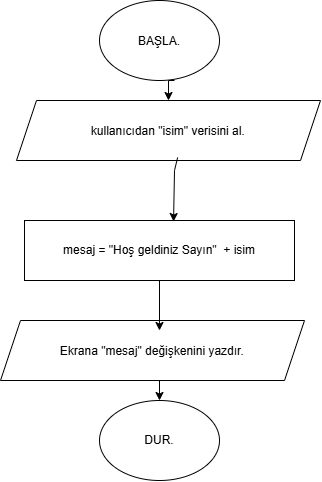

The diagram above was exported from draw.io. Its source (the exported page's mxGraphModel, read from the mxfile embedded in the PNG):
<mxGraphModel dx="1036" dy="570" grid="1" gridSize="10" guides="1" tooltips="1" connect="1" arrows="1" fold="1" page="1" pageScale="1" pageWidth="827" pageHeight="1169" math="0" shadow="0">
  <root>
    <mxCell id="0" />
    <mxCell id="1" parent="0" />
    <mxCell id="Sm2Txcl6-AVLy-Mutuo8-9" edge="1" parent="1" style="edgeStyle=orthogonalEdgeStyle;rounded=0;orthogonalLoop=1;jettySize=auto;html=1;exitX=0.5;exitY=1;exitDx=0;exitDy=0;entryX=0.5;entryY=0;entryDx=0;entryDy=0;defaultLabelBackgroundColor=page;" target="Sm2Txcl6-AVLy-Mutuo8-2">
      <mxGeometry relative="1" as="geometry">
        <mxPoint x="420" y="100.00000000000011" as="sourcePoint" />
      </mxGeometry>
    </mxCell>
    <mxCell id="Sm2Txcl6-AVLy-Mutuo8-2" parent="1" style="shape=parallelogram;perimeter=parallelogramPerimeter;whiteSpace=wrap;html=1;shapeInside=1;fixedSize=1;" value="&lt;div&gt;&lt;br&gt;&lt;/div&gt;&lt;div&gt;kullanıcıdan &quot;isim&quot; verisini al.&lt;/div&gt;" vertex="1">
      <mxGeometry height="60" width="304" x="262" y="120" as="geometry" />
    </mxCell>
    <mxCell id="Sm2Txcl6-AVLy-Mutuo8-4" parent="1" style="rounded=0;whiteSpace=wrap;html=1;" value="mesaj = &quot;Hoş geldiniz Sayın&quot;&amp;nbsp; + isim" vertex="1">
      <mxGeometry height="60" width="270" x="270" y="240" as="geometry" />
    </mxCell>
    <mxCell id="Sm2Txcl6-AVLy-Mutuo8-7" edge="1" parent="1" source="Sm2Txcl6-AVLy-Mutuo8-2" style="endArrow=classic;html=1;rounded=0;defaultLabelBackgroundColor=page;exitX=0.53;exitY=0.95;exitDx=0;exitDy=0;entryX=0.552;entryY=0.017;entryDx=0;entryDy=0;entryPerimeter=0;exitPerimeter=0;" target="Sm2Txcl6-AVLy-Mutuo8-4" value="">
      <mxGeometry height="50" relative="1" width="50" x="0.0228" as="geometry">
        <Array as="points">
          <mxPoint x="420" y="190" />
        </Array>
        <mxPoint x="390" y="270" as="sourcePoint" />
        <mxPoint x="440" y="220" as="targetPoint" />
      </mxGeometry>
    </mxCell>
    <mxCell id="Sm2Txcl6-AVLy-Mutuo8-13" edge="1" parent="1" source="Sm2Txcl6-AVLy-Mutuo8-10" style="edgeStyle=orthogonalEdgeStyle;rounded=0;orthogonalLoop=1;jettySize=auto;html=1;exitX=0.5;exitY=1;exitDx=0;exitDy=0;entryX=0.5;entryY=0;entryDx=0;entryDy=0;defaultLabelBackgroundColor=page;" target="Sm2Txcl6-AVLy-Mutuo8-11">
      <mxGeometry relative="1" as="geometry" />
    </mxCell>
    <mxCell id="Sm2Txcl6-AVLy-Mutuo8-10" parent="1" style="shape=parallelogram;perimeter=parallelogramPerimeter;whiteSpace=wrap;html=1;shapeInside=1;fixedSize=1;" value="&lt;div&gt;&lt;br&gt;&lt;/div&gt;&lt;div&gt;Ekrana &quot;mesaj&quot; değişkenini yazdır.&lt;/div&gt;" vertex="1">
      <mxGeometry height="60" width="304" x="246" y="340" as="geometry" />
    </mxCell>
    <mxCell id="Sm2Txcl6-AVLy-Mutuo8-11" parent="1" style="ellipse;whiteSpace=wrap;html=1;shapeInside=1;" value="&lt;div&gt;&lt;br&gt;&lt;/div&gt;&lt;div&gt;&lt;br&gt;&lt;/div&gt;&lt;div&gt;DUR.&lt;/div&gt;" vertex="1">
      <mxGeometry height="80" width="120" x="345" y="420" as="geometry" />
    </mxCell>
    <mxCell id="Sm2Txcl6-AVLy-Mutuo8-12" edge="1" parent="1" source="Sm2Txcl6-AVLy-Mutuo8-4" style="edgeStyle=orthogonalEdgeStyle;rounded=0;orthogonalLoop=1;jettySize=auto;html=1;exitX=0.5;exitY=1;exitDx=0;exitDy=0;entryX=0.523;entryY=0.167;entryDx=0;entryDy=0;entryPerimeter=0;defaultLabelBackgroundColor=page;" target="Sm2Txcl6-AVLy-Mutuo8-10">
      <mxGeometry relative="1" as="geometry" />
    </mxCell>
    <mxCell id="Sm2Txcl6-AVLy-Mutuo8-14" parent="1" style="ellipse;whiteSpace=wrap;html=1;shapeInside=1;" value="&lt;br&gt;BAŞLA." vertex="1">
      <mxGeometry height="80" width="120" x="345" y="20" as="geometry" />
    </mxCell>
  </root>
</mxGraphModel>